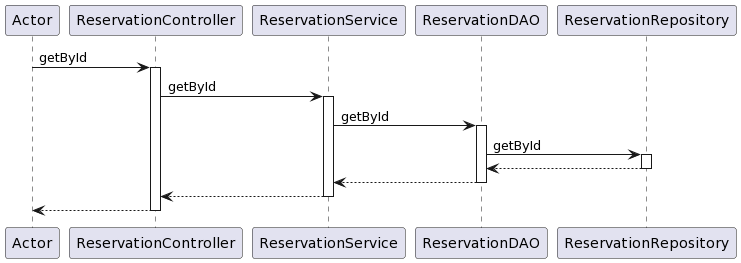

The diagram above was rendered by PlantUML. Its source (embedded in the PNG):
@startuml
participant Actor
Actor -> ReservationController : getById
activate ReservationController

ReservationController -> ReservationService: getById
activate ReservationService

ReservationService -> ReservationDAO: getById
activate ReservationDAO

ReservationDAO -> ReservationRepository: getById
activate ReservationRepository

ReservationRepository --> ReservationDAO
deactivate ReservationRepository

ReservationDAO --> ReservationService
deactivate ReservationDAO

ReservationService --> ReservationController
deactivate ReservationService

return
@enduml